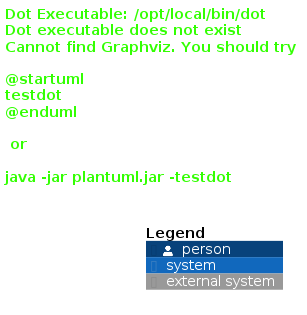

The diagram above was rendered by PlantUML. Its source (embedded in the PNG):
@startuml
!includeurl https://raw.githubusercontent.com/plantuml-stdlib/C4-PlantUML/master/C4_Context.puml
!includeurl https://raw.githubusercontent.com/plantuml-stdlib/C4-PlantUML/master/C4_Container.puml

LAYOUT_LEFT_RIGHT()

' ---------------- Context ----------------
Person(user, "Maker/User", "Interacts with the voice assistant via speech or keyboard")
System(robot, "Optimus Voice Assistant", "Conversational agent running on Raspberry Pi")
System_Ext(ollama, "Ollama Service", "Hosts LLM chat models")
System_Ext(piper, "Piper CLI", "Generates speech audio")
System_Ext(hardware, "Sensors & Actuators", "Microphone, RGB LED, OLED, steppers")
System_Ext(systemd, "System Services", "Provides diagnostics via journalctl, etc.")

Rel(user, robot, "Issues commands / asks questions")
Rel(robot, user, "Provides spoken + visual responses")
Rel(robot, ollama, "Chat API calls", "HTTP/JSON")
Rel(robot, piper, "TTS synthesis", "CLI/PCM audio")
Rel(robot, hardware, "Controls LEDs, display, camera, steppers")
Rel(robot, systemd, "Collects telemetry/logs")

SHOW_LEGEND()

@enduml